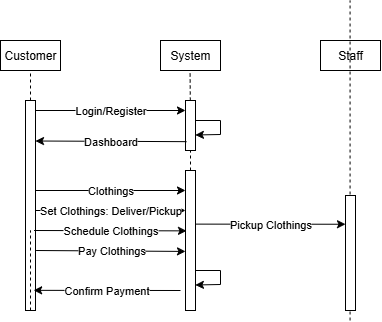

The diagram above was exported from draw.io. Its source (the exported page's mxGraphModel, read from the mxfile embedded in the PNG):
<mxGraphModel dx="706" dy="376" grid="1" gridSize="10" guides="1" tooltips="1" connect="1" arrows="1" fold="1" page="1" pageScale="1" pageWidth="850" pageHeight="1100" math="0" shadow="0">
  <root>
    <mxCell id="0" />
    <mxCell id="1" parent="0" />
    <mxCell id="T9CmmQfr2gVj1t9NbMbr-24" value="" style="rounded=0;whiteSpace=wrap;html=1;" vertex="1" parent="1">
      <mxGeometry x="75" y="110" width="10" height="210" as="geometry" />
    </mxCell>
    <mxCell id="T9CmmQfr2gVj1t9NbMbr-8" value="Customer" style="rounded=0;whiteSpace=wrap;html=1;" vertex="1" parent="1">
      <mxGeometry x="50" y="50" width="60" height="30" as="geometry" />
    </mxCell>
    <mxCell id="T9CmmQfr2gVj1t9NbMbr-9" value="System&lt;span style=&quot;color: rgba(0, 0, 0, 0); font-family: monospace; font-size: 0px; text-align: start; text-wrap-mode: nowrap;&quot;&gt;%3CmxGraphModel%3E%3Croot%3E%3CmxCell%20id%3D%220%22%2F%3E%3CmxCell%20id%3D%221%22%20parent%3D%220%22%2F%3E%3CmxCell%20id%3D%222%22%20value%3D%22Customer%22%20style%3D%22rounded%3D0%3BwhiteSpace%3Dwrap%3Bhtml%3D1%3B%22%20vertex%3D%221%22%20parent%3D%221%22%3E%3CmxGeometry%20x%3D%22495%22%20y%3D%2250%22%20width%3D%2260%22%20height%3D%2230%22%20as%3D%22geometry%22%2F%3E%3C%2FmxCell%3E%3C%2Froot%3E%3C%2FmxGraphModel%3E&lt;/span&gt;" style="rounded=0;whiteSpace=wrap;html=1;" vertex="1" parent="1">
      <mxGeometry x="210" y="50" width="60" height="30" as="geometry" />
    </mxCell>
    <mxCell id="T9CmmQfr2gVj1t9NbMbr-10" value="Staff" style="rounded=0;whiteSpace=wrap;html=1;" vertex="1" parent="1">
      <mxGeometry x="370" y="50" width="60" height="30" as="geometry" />
    </mxCell>
    <mxCell id="T9CmmQfr2gVj1t9NbMbr-15" value="Login/Register" style="endArrow=classic;html=1;rounded=0;entryX=0;entryY=0;entryDx=0;entryDy=0;" edge="1" parent="1">
      <mxGeometry x="0.0023" width="50" height="50" relative="1" as="geometry">
        <mxPoint x="85" y="120" as="sourcePoint" />
        <mxPoint x="235" y="120" as="targetPoint" />
        <mxPoint as="offset" />
      </mxGeometry>
    </mxCell>
    <mxCell id="T9CmmQfr2gVj1t9NbMbr-16" value="" style="endArrow=classic;html=1;rounded=0;entryX=0.99;entryY=0.144;entryDx=0;entryDy=0;entryPerimeter=0;" edge="1" parent="1">
      <mxGeometry width="50" height="50" relative="1" as="geometry">
        <mxPoint x="245" y="130" as="sourcePoint" />
        <mxPoint x="244.89999999999998" y="144.48000000000002" as="targetPoint" />
        <Array as="points">
          <mxPoint x="270" y="130" />
          <mxPoint x="270" y="144" />
        </Array>
      </mxGeometry>
    </mxCell>
    <mxCell id="T9CmmQfr2gVj1t9NbMbr-21" value="" style="endArrow=none;dashed=1;html=1;rounded=0;" edge="1" parent="1" source="T9CmmQfr2gVj1t9NbMbr-24">
      <mxGeometry width="50" height="50" relative="1" as="geometry">
        <mxPoint x="80" y="400" as="sourcePoint" />
        <mxPoint x="80" y="80" as="targetPoint" />
      </mxGeometry>
    </mxCell>
    <mxCell id="T9CmmQfr2gVj1t9NbMbr-22" value="" style="endArrow=none;dashed=1;html=1;rounded=0;" edge="1" parent="1" source="T9CmmQfr2gVj1t9NbMbr-28">
      <mxGeometry width="50" height="50" relative="1" as="geometry">
        <mxPoint x="239.57" y="400" as="sourcePoint" />
        <mxPoint x="239.57" y="80" as="targetPoint" />
      </mxGeometry>
    </mxCell>
    <mxCell id="T9CmmQfr2gVj1t9NbMbr-23" value="" style="endArrow=none;dashed=1;html=1;rounded=0;" edge="1" parent="1">
      <mxGeometry width="50" height="50" relative="1" as="geometry">
        <mxPoint x="399.57" y="330" as="sourcePoint" />
        <mxPoint x="399.57" y="10" as="targetPoint" />
      </mxGeometry>
    </mxCell>
    <mxCell id="T9CmmQfr2gVj1t9NbMbr-25" value="" style="endArrow=none;dashed=1;html=1;rounded=0;" edge="1" parent="1">
      <mxGeometry width="50" height="50" relative="1" as="geometry">
        <mxPoint x="80" y="320" as="sourcePoint" />
        <mxPoint x="80" y="240" as="targetPoint" />
      </mxGeometry>
    </mxCell>
    <mxCell id="T9CmmQfr2gVj1t9NbMbr-29" value="" style="endArrow=none;dashed=1;html=1;rounded=0;" edge="1" parent="1" source="T9CmmQfr2gVj1t9NbMbr-35" target="T9CmmQfr2gVj1t9NbMbr-28">
      <mxGeometry width="50" height="50" relative="1" as="geometry">
        <mxPoint x="239.57" y="400" as="sourcePoint" />
        <mxPoint x="239.57" y="80" as="targetPoint" />
      </mxGeometry>
    </mxCell>
    <mxCell id="T9CmmQfr2gVj1t9NbMbr-28" value="" style="rounded=0;whiteSpace=wrap;html=1;" vertex="1" parent="1">
      <mxGeometry x="235" y="110" width="10" height="50" as="geometry" />
    </mxCell>
    <mxCell id="T9CmmQfr2gVj1t9NbMbr-30" value="Dashboard" style="endArrow=classic;html=1;rounded=0;exitX=0.058;exitY=0.823;exitDx=0;exitDy=0;entryX=0.958;entryY=0.81;entryDx=0;entryDy=0;entryPerimeter=0;exitPerimeter=0;" edge="1" parent="1">
      <mxGeometry width="50" height="50" relative="1" as="geometry">
        <mxPoint x="236.00000000000003" y="151.15000000000003" as="sourcePoint" />
        <mxPoint x="84.99999999999999" y="150.50000000000006" as="targetPoint" />
      </mxGeometry>
    </mxCell>
    <mxCell id="T9CmmQfr2gVj1t9NbMbr-32" value="Clothings" style="endArrow=classic;html=1;rounded=0;entryX=0;entryY=0;entryDx=0;entryDy=0;" edge="1" parent="1">
      <mxGeometry x="0.0023" width="50" height="50" relative="1" as="geometry">
        <mxPoint x="85" y="200" as="sourcePoint" />
        <mxPoint x="235" y="200" as="targetPoint" />
        <mxPoint as="offset" />
      </mxGeometry>
    </mxCell>
    <mxCell id="T9CmmQfr2gVj1t9NbMbr-33" value="Set Clothings: Deliver/Pickup" style="endArrow=classic;html=1;rounded=0;entryX=0;entryY=0;entryDx=0;entryDy=0;" edge="1" parent="1">
      <mxGeometry x="0.0023" width="50" height="50" relative="1" as="geometry">
        <mxPoint x="85" y="220" as="sourcePoint" />
        <mxPoint x="235" y="220" as="targetPoint" />
        <mxPoint as="offset" />
      </mxGeometry>
    </mxCell>
    <mxCell id="T9CmmQfr2gVj1t9NbMbr-36" value="" style="endArrow=none;dashed=1;html=1;rounded=0;" edge="1" parent="1">
      <mxGeometry width="50" height="50" relative="1" as="geometry">
        <mxPoint x="239.57" y="320" as="sourcePoint" />
        <mxPoint x="239.79933333333327" y="240" as="targetPoint" />
      </mxGeometry>
    </mxCell>
    <mxCell id="T9CmmQfr2gVj1t9NbMbr-35" value="" style="rounded=0;whiteSpace=wrap;html=1;" vertex="1" parent="1">
      <mxGeometry x="235" y="180" width="10" height="140" as="geometry" />
    </mxCell>
    <mxCell id="T9CmmQfr2gVj1t9NbMbr-39" value="Schedule Clothings" style="endArrow=classic;html=1;rounded=0;exitX=0.858;exitY=0.447;exitDx=0;exitDy=0;exitPerimeter=0;" edge="1" parent="1">
      <mxGeometry x="0.0005" width="50" height="50" relative="1" as="geometry">
        <mxPoint x="83.58000000000004" y="240.00000000000006" as="sourcePoint" />
        <mxPoint x="236" y="240.37" as="targetPoint" />
        <mxPoint as="offset" />
      </mxGeometry>
    </mxCell>
    <mxCell id="T9CmmQfr2gVj1t9NbMbr-43" value="Pay Clothings" style="endArrow=classic;html=1;rounded=0;entryX=0;entryY=1;entryDx=0;entryDy=0;exitX=1.058;exitY=0.583;exitDx=0;exitDy=0;exitPerimeter=0;" edge="1" parent="1">
      <mxGeometry width="50" height="50" relative="1" as="geometry">
        <mxPoint x="85.58000000000004" y="260.00000000000006" as="sourcePoint" />
        <mxPoint x="235" y="260.93" as="targetPoint" />
      </mxGeometry>
    </mxCell>
    <mxCell id="T9CmmQfr2gVj1t9NbMbr-44" value="" style="rounded=0;whiteSpace=wrap;html=1;" vertex="1" parent="1">
      <mxGeometry x="395" y="205" width="10" height="115" as="geometry" />
    </mxCell>
    <mxCell id="T9CmmQfr2gVj1t9NbMbr-45" value="Pickup Clothings" style="endArrow=classic;html=1;rounded=0;entryX=0;entryY=0.25;entryDx=0;entryDy=0;exitX=1.003;exitY=0.383;exitDx=0;exitDy=0;exitPerimeter=0;" edge="1" parent="1" source="T9CmmQfr2gVj1t9NbMbr-35" target="T9CmmQfr2gVj1t9NbMbr-44">
      <mxGeometry x="0.0026" width="50" height="50" relative="1" as="geometry">
        <mxPoint x="280" y="220" as="sourcePoint" />
        <mxPoint x="380" y="210" as="targetPoint" />
        <mxPoint as="offset" />
      </mxGeometry>
    </mxCell>
    <mxCell id="T9CmmQfr2gVj1t9NbMbr-47" value="" style="endArrow=classic;html=1;rounded=0;entryX=0.99;entryY=0.144;entryDx=0;entryDy=0;entryPerimeter=0;" edge="1" parent="1">
      <mxGeometry width="50" height="50" relative="1" as="geometry">
        <mxPoint x="245.00000000000003" y="280" as="sourcePoint" />
        <mxPoint x="244.9" y="294.48" as="targetPoint" />
        <Array as="points">
          <mxPoint x="270" y="280" />
          <mxPoint x="270" y="294" />
        </Array>
      </mxGeometry>
    </mxCell>
    <mxCell id="T9CmmQfr2gVj1t9NbMbr-49" value="Confirm Payment" style="endArrow=classic;html=1;rounded=0;entryX=0.812;entryY=0.904;entryDx=0;entryDy=0;entryPerimeter=0;" edge="1" parent="1" target="T9CmmQfr2gVj1t9NbMbr-24">
      <mxGeometry x="0.0018" width="50" height="50" relative="1" as="geometry">
        <mxPoint x="230" y="300" as="sourcePoint" />
        <mxPoint x="100" y="280" as="targetPoint" />
        <mxPoint as="offset" />
      </mxGeometry>
    </mxCell>
  </root>
</mxGraphModel>